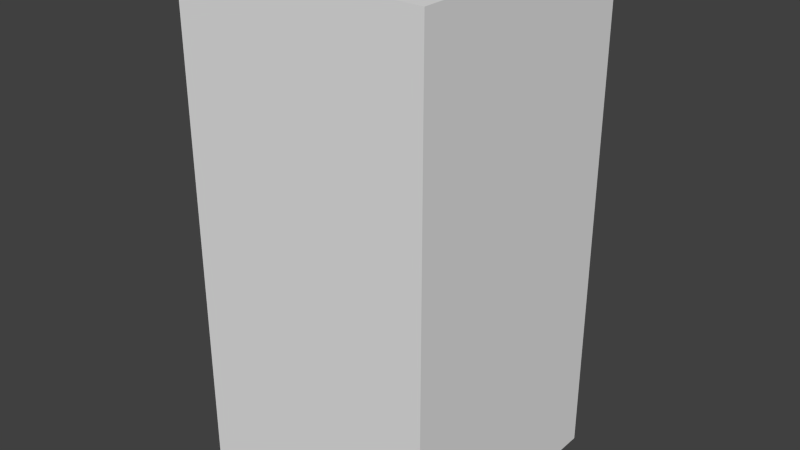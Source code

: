 # Source: blueCircleSeven.blend  (saved by Blender 2.68.0; exported with 4.5.12 LTS)
import bpy
from mathutils import Matrix  # noqa: F401  (used for matrix-valued properties, if any)

bpy.ops.wm.read_factory_settings(use_empty=True)
scene = bpy.context.scene
scene.name = 'Scene'

# ---- collections
col_collection_1 = bpy.data.collections.new('Collection 1'); scene.collection.children.link(col_collection_1)

# ---- world
world_world = bpy.data.worlds.new('World'); scene.world = world_world
world_world.color = (0.05088, 0.05088, 0.05088)
world_world.use_sun_shadow = False
world_world.sun_shadow_jitter_overblur = 0.0
world_world.cycles.sampling_method = 'MANUAL'
world_world.cycles.sample_map_resolution = 256

# ---- meshes
me_bluecircleseven = bpy.data.meshes.new('blueCircleSeven')
me_bluecircleseven.from_pydata([(-0.5, -0.5, -1.0), (-0.5, 0.5, -1.0), (0.5, 0.5, -1.0), (0.5, -0.5, -1.0), (-0.5, -0.5, 1.0), (-0.5, 0.5, 1.0), (0.5, 0.5, 1.0), (0.5, -0.5, 1.0)], [], [(4, 5, 1, 0), (5, 6, 2, 1), (6, 7, 3, 2), (7, 4, 0, 3), (0, 1, 2, 3), (7, 6, 5, 4)])
me_bluecircleseven.use_remesh_preserve_volume = False
me_bluecircleseven.use_remesh_preserve_attributes = False
me_bluecircleseven.use_mirror_vertex_groups = False
me_bluecircleseven.update()

# ---- objects
ob_bluecircleseven = bpy.data.objects.new('blueCircleSeven', me_bluecircleseven)

# ---- transforms, parenting, visibility, modifiers, constraints
ob_bluecircleseven.location = (0.0, 0.0, 0.0)
ob_bluecircleseven.lineart.crease_threshold = 0.0

# ---- collection membership
col_collection_1.objects.link(ob_bluecircleseven)

# ---- scene / render settings (as saved in the file)
scene.frame_start = 1; scene.frame_end = 250; scene.frame_set(1)
scene.render.engine = 'BLENDER_EEVEE_NEXT'
scene.render.image_settings.color_mode = 'RGB'
scene.render.image_settings.compression = 90
scene.render.resolution_percentage = 50
scene.render.dither_intensity = 0.0
scene.cycles.use_denoising = False
scene.cycles.samples = 10
scene.cycles.sampling_pattern = 'TABULATED_SOBOL'
scene.cycles.light_sampling_threshold = 0.0
scene.cycles.use_adaptive_sampling = False
scene.cycles.use_light_tree = False
scene.cycles.blur_glossy = 0.0
scene.cycles.volume_bounces = 1
scene.cycles.pixel_filter_type = 'GAUSSIAN'
scene.cycles.sample_clamp_indirect = 0.0
scene.view_settings.view_transform = 'Standard'
bpy.context.view_layer.update()

# ---- added for rendering (the .blend has no active camera and no usable light): camera, sun
cam_auto = bpy.data.cameras.new('AutoCamera')
cam_auto.lens = 50.0
cam_auto.sensor_width = 36.0
cam_auto.clip_end = 1000.0
ob_auto_camera = bpy.data.objects.new('AutoCamera', cam_auto)
scene.collection.objects.link(ob_auto_camera)
ob_auto_camera.location = (2.26633, -2.71959, 1.81306)
ob_auto_camera.rotation_euler = (1.09748, -7.21219e-08, 0.694738)
scene.camera = ob_auto_camera
light_auto_sun = bpy.data.lights.new('AutoSun', 'SUN')
light_auto_sun.energy = 3.0
light_auto_sun.angle = 0.0523599
ob_auto_sun = bpy.data.objects.new('AutoSun', light_auto_sun)
scene.collection.objects.link(ob_auto_sun)
ob_auto_sun.rotation_euler = (0.872665, 0.174533, 0.523599)
bpy.context.view_layer.update()
